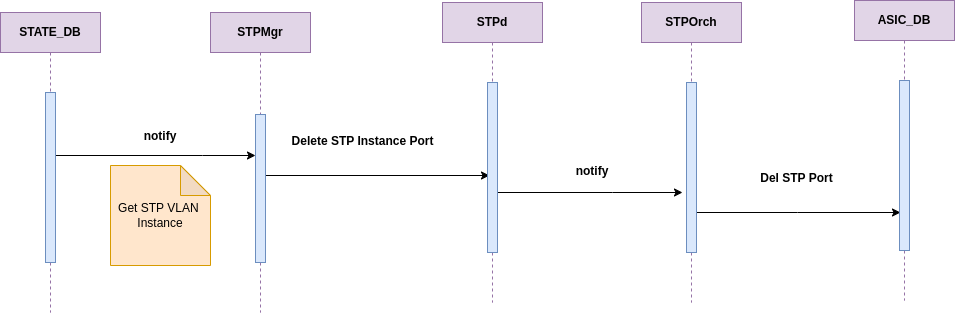

The diagram above was exported from draw.io. Its source (the exported page's mxGraphModel, read from the mxfile embedded in the PNG):
<mxGraphModel dx="1364" dy="793" grid="0" gridSize="10" guides="1" tooltips="1" connect="1" arrows="1" fold="1" page="0" pageScale="1" pageWidth="850" pageHeight="1100" math="0" shadow="0">
  <root>
    <mxCell id="0" />
    <mxCell id="1" parent="0" />
    <mxCell id="v-JBTMWoUNpmtQOUg9rP-12" style="edgeStyle=elbowEdgeStyle;rounded=0;orthogonalLoop=1;jettySize=auto;html=1;elbow=vertical;curved=0;fontStyle=1" parent="1" source="aM9ryv3xv72pqoxQDRHE-5" target="v-JBTMWoUNpmtQOUg9rP-3" edge="1">
      <mxGeometry relative="1" as="geometry">
        <Array as="points">
          <mxPoint x="353" y="166" />
        </Array>
      </mxGeometry>
    </mxCell>
    <mxCell id="aM9ryv3xv72pqoxQDRHE-5" value="STATE_DB" style="shape=umlLifeline;perimeter=lifelinePerimeter;whiteSpace=wrap;html=1;container=0;dropTarget=0;collapsible=0;recursiveResize=0;outlineConnect=0;portConstraint=eastwest;newEdgeStyle={&quot;edgeStyle&quot;:&quot;elbowEdgeStyle&quot;,&quot;elbow&quot;:&quot;vertical&quot;,&quot;curved&quot;:0,&quot;rounded&quot;:0};fillColor=#e1d5e7;strokeColor=#9673a6;fontStyle=1" parent="1" vertex="1">
      <mxGeometry x="151" y="23" width="100" height="300" as="geometry" />
    </mxCell>
    <mxCell id="aM9ryv3xv72pqoxQDRHE-6" value="" style="html=1;points=[];perimeter=orthogonalPerimeter;outlineConnect=0;targetShapes=umlLifeline;portConstraint=eastwest;newEdgeStyle={&quot;edgeStyle&quot;:&quot;elbowEdgeStyle&quot;,&quot;elbow&quot;:&quot;vertical&quot;,&quot;curved&quot;:0,&quot;rounded&quot;:0};fillColor=#dae8fc;strokeColor=#6c8ebf;fontStyle=1" parent="aM9ryv3xv72pqoxQDRHE-5" vertex="1">
      <mxGeometry x="45" y="80" width="10" height="170" as="geometry" />
    </mxCell>
    <mxCell id="v-JBTMWoUNpmtQOUg9rP-17" style="edgeStyle=elbowEdgeStyle;rounded=0;orthogonalLoop=1;jettySize=auto;html=1;elbow=vertical;curved=0;fontStyle=1" parent="1" source="v-JBTMWoUNpmtQOUg9rP-2" edge="1">
      <mxGeometry relative="1" as="geometry">
        <mxPoint x="640" y="186" as="targetPoint" />
      </mxGeometry>
    </mxCell>
    <mxCell id="v-JBTMWoUNpmtQOUg9rP-2" value="STPMgr" style="shape=umlLifeline;perimeter=lifelinePerimeter;whiteSpace=wrap;html=1;container=0;dropTarget=0;collapsible=0;recursiveResize=0;outlineConnect=0;portConstraint=eastwest;newEdgeStyle={&quot;edgeStyle&quot;:&quot;elbowEdgeStyle&quot;,&quot;elbow&quot;:&quot;vertical&quot;,&quot;curved&quot;:0,&quot;rounded&quot;:0};fillColor=#e1d5e7;strokeColor=#9673a6;fontStyle=1" parent="1" vertex="1">
      <mxGeometry x="361" y="23" width="100" height="300" as="geometry" />
    </mxCell>
    <mxCell id="v-JBTMWoUNpmtQOUg9rP-3" value="" style="html=1;points=[];perimeter=orthogonalPerimeter;outlineConnect=0;targetShapes=umlLifeline;portConstraint=eastwest;newEdgeStyle={&quot;edgeStyle&quot;:&quot;elbowEdgeStyle&quot;,&quot;elbow&quot;:&quot;vertical&quot;,&quot;curved&quot;:0,&quot;rounded&quot;:0};fillColor=#dae8fc;strokeColor=#6c8ebf;fontStyle=1" parent="v-JBTMWoUNpmtQOUg9rP-2" vertex="1">
      <mxGeometry x="45" y="102" width="10" height="148" as="geometry" />
    </mxCell>
    <mxCell id="v-JBTMWoUNpmtQOUg9rP-18" style="edgeStyle=elbowEdgeStyle;rounded=0;orthogonalLoop=1;jettySize=auto;html=1;elbow=vertical;curved=0;fontStyle=1" parent="1" source="v-JBTMWoUNpmtQOUg9rP-4" edge="1">
      <mxGeometry relative="1" as="geometry">
        <mxPoint x="833" y="203" as="targetPoint" />
      </mxGeometry>
    </mxCell>
    <mxCell id="v-JBTMWoUNpmtQOUg9rP-4" value="STPd" style="shape=umlLifeline;perimeter=lifelinePerimeter;whiteSpace=wrap;html=1;container=0;dropTarget=0;collapsible=0;recursiveResize=0;outlineConnect=0;portConstraint=eastwest;newEdgeStyle={&quot;edgeStyle&quot;:&quot;elbowEdgeStyle&quot;,&quot;elbow&quot;:&quot;vertical&quot;,&quot;curved&quot;:0,&quot;rounded&quot;:0};fillColor=#e1d5e7;strokeColor=#9673a6;fontStyle=1" parent="1" vertex="1">
      <mxGeometry x="593" y="13" width="100" height="300" as="geometry" />
    </mxCell>
    <mxCell id="v-JBTMWoUNpmtQOUg9rP-5" value="" style="html=1;points=[];perimeter=orthogonalPerimeter;outlineConnect=0;targetShapes=umlLifeline;portConstraint=eastwest;newEdgeStyle={&quot;edgeStyle&quot;:&quot;elbowEdgeStyle&quot;,&quot;elbow&quot;:&quot;vertical&quot;,&quot;curved&quot;:0,&quot;rounded&quot;:0};fillColor=#dae8fc;strokeColor=#6c8ebf;fontStyle=1" parent="v-JBTMWoUNpmtQOUg9rP-4" vertex="1">
      <mxGeometry x="45" y="80" width="10" height="170" as="geometry" />
    </mxCell>
    <mxCell id="v-JBTMWoUNpmtQOUg9rP-20" style="edgeStyle=elbowEdgeStyle;rounded=0;orthogonalLoop=1;jettySize=auto;html=1;elbow=vertical;curved=0;fontStyle=1" parent="1" edge="1">
      <mxGeometry relative="1" as="geometry">
        <mxPoint x="845" y="223" as="sourcePoint" />
        <mxPoint x="1051" y="223" as="targetPoint" />
      </mxGeometry>
    </mxCell>
    <mxCell id="v-JBTMWoUNpmtQOUg9rP-6" value="STPOrch" style="shape=umlLifeline;perimeter=lifelinePerimeter;whiteSpace=wrap;html=1;container=0;dropTarget=0;collapsible=0;recursiveResize=0;outlineConnect=0;portConstraint=eastwest;newEdgeStyle={&quot;edgeStyle&quot;:&quot;elbowEdgeStyle&quot;,&quot;elbow&quot;:&quot;vertical&quot;,&quot;curved&quot;:0,&quot;rounded&quot;:0};fillColor=#e1d5e7;strokeColor=#9673a6;fontStyle=1" parent="1" vertex="1">
      <mxGeometry x="792" y="13" width="100" height="300" as="geometry" />
    </mxCell>
    <mxCell id="v-JBTMWoUNpmtQOUg9rP-7" value="" style="html=1;points=[];perimeter=orthogonalPerimeter;outlineConnect=0;targetShapes=umlLifeline;portConstraint=eastwest;newEdgeStyle={&quot;edgeStyle&quot;:&quot;elbowEdgeStyle&quot;,&quot;elbow&quot;:&quot;vertical&quot;,&quot;curved&quot;:0,&quot;rounded&quot;:0};fillColor=#dae8fc;strokeColor=#6c8ebf;fontStyle=1" parent="v-JBTMWoUNpmtQOUg9rP-6" vertex="1">
      <mxGeometry x="45" y="80" width="10" height="170" as="geometry" />
    </mxCell>
    <mxCell id="v-JBTMWoUNpmtQOUg9rP-8" value="ASIC_DB" style="shape=umlLifeline;perimeter=lifelinePerimeter;whiteSpace=wrap;html=1;container=0;dropTarget=0;collapsible=0;recursiveResize=0;outlineConnect=0;portConstraint=eastwest;newEdgeStyle={&quot;edgeStyle&quot;:&quot;elbowEdgeStyle&quot;,&quot;elbow&quot;:&quot;vertical&quot;,&quot;curved&quot;:0,&quot;rounded&quot;:0};fillColor=#e1d5e7;strokeColor=#9673a6;fontStyle=1" parent="1" vertex="1">
      <mxGeometry x="1005" y="11" width="100" height="300" as="geometry" />
    </mxCell>
    <mxCell id="v-JBTMWoUNpmtQOUg9rP-9" value="" style="html=1;points=[];perimeter=orthogonalPerimeter;outlineConnect=0;targetShapes=umlLifeline;portConstraint=eastwest;newEdgeStyle={&quot;edgeStyle&quot;:&quot;elbowEdgeStyle&quot;,&quot;elbow&quot;:&quot;vertical&quot;,&quot;curved&quot;:0,&quot;rounded&quot;:0};fillColor=#dae8fc;strokeColor=#6c8ebf;fontStyle=1" parent="v-JBTMWoUNpmtQOUg9rP-8" vertex="1">
      <mxGeometry x="45" y="80" width="10" height="170" as="geometry" />
    </mxCell>
    <mxCell id="v-JBTMWoUNpmtQOUg9rP-14" value="notify" style="text;html=1;align=center;verticalAlign=middle;whiteSpace=wrap;rounded=0;fontStyle=1" parent="1" vertex="1">
      <mxGeometry x="281" y="132" width="60" height="30" as="geometry" />
    </mxCell>
    <mxCell id="SkGAOKywYdpLKiFTH_5G-1" value="Delete STP Instance Port&lt;div&gt;&lt;br&gt;&lt;/div&gt;" style="text;html=1;align=center;verticalAlign=middle;whiteSpace=wrap;rounded=0;fontStyle=1" parent="1" vertex="1">
      <mxGeometry x="431" y="144" width="165" height="30" as="geometry" />
    </mxCell>
    <mxCell id="SkGAOKywYdpLKiFTH_5G-3" value="notify" style="text;html=1;align=center;verticalAlign=middle;whiteSpace=wrap;rounded=0;fontStyle=1" parent="1" vertex="1">
      <mxGeometry x="713" y="167" width="60" height="30" as="geometry" />
    </mxCell>
    <mxCell id="SkGAOKywYdpLKiFTH_5G-4" value="Del STP Port&lt;div&gt;&lt;br&gt;&lt;/div&gt;" style="text;html=1;align=center;verticalAlign=middle;whiteSpace=wrap;rounded=0;fontStyle=1" parent="1" vertex="1">
      <mxGeometry x="887" y="181" width="121" height="30" as="geometry" />
    </mxCell>
    <mxCell id="w_t7xYp_yGXgapDSZvTc-1" value="Get STP VLAN&amp;nbsp; Instance" style="shape=note;whiteSpace=wrap;html=1;backgroundOutline=1;darkOpacity=0.05;fillColor=#ffe6cc;strokeColor=#d79b00;" parent="1" vertex="1">
      <mxGeometry x="261" y="176" width="100" height="100" as="geometry" />
    </mxCell>
  </root>
</mxGraphModel>